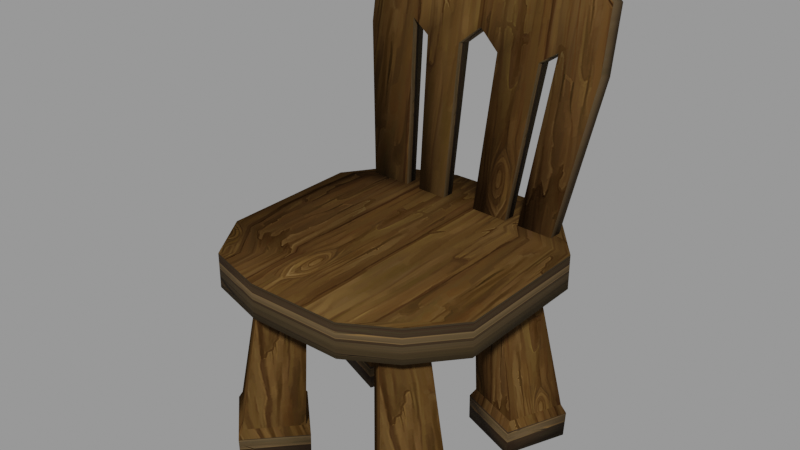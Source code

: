 # Source: Chair_1.blend  (saved by Blender 3.2.14; exported with 4.5.12 LTS)
import bpy
from mathutils import Matrix  # noqa: F401  (used for matrix-valued properties, if any)

bpy.ops.wm.read_factory_settings(use_empty=True)
scene = bpy.context.scene
scene.name = 'blend_export'

# ---- images (referenced by path relative to the original .blend; pixels are not part of the script)
import os
ASSET_DIR = os.environ.get("B2B_ASSET_DIR", "")  # directory of the original .blend (textures are referenced by path, not embedded)
HERE = os.path.dirname(os.path.abspath(__file__))  # packed textures are extracted next to this script under _unpacked/

def load_image(name, relpath, width, height, colorspace="sRGB"):
    """Load a texture the original file referenced (path relative to the .blend, or extracted next to this script)."""
    p = next((c for c in (os.path.join(HERE, relpath), os.path.join(ASSET_DIR, relpath)) if relpath and os.path.exists(c)), "")
    if p:
        img = bpy.data.images.load(p, check_existing=True)
        img.name = name
    else:  # same state as the original file: an image datablock whose file is absent (Cycles renders it pink)
        img = bpy.data.images.new(name, width, height)
        img.source = "FILE"
        img.filepath = "//" + (relpath or name)
    img.colorspace_settings.name = colorspace
    return img
img_normal_png = load_image('Normal.png', '_unpacked/Normal.b7212627.png', 512, 512, 'sRGB')
img_wood_03_p6_png_001 = load_image('wood_03_p6.png.001', '_unpacked/wood_03_p6.aa148e80.png', 512, 512, 'sRGB')

# ---- materials (node trees are filled in below, after node groups)
mat_wooden_chair = bpy.data.materials.new('Wooden Chair')
mat_wooden_chair.use_transparent_shadow = False
mat_wooden_chair_2 = bpy.data.materials.new('Wooden Chair 2')
mat_wooden_chair_2.use_transparent_shadow = False

# ---- material node trees
mat_wooden_chair.use_nodes = True; mat_wooden_chair.node_tree.nodes.clear()
_N = mat_wooden_chair.node_tree.nodes; _L = mat_wooden_chair.node_tree.links
n0 = _N.new('ShaderNodeBsdfPrincipled'); n0.name = 'Principled BSDF'; n0.location = (10, 300)
n0.distribution = 'GGX'
n0.subsurface_method = 'RANDOM_WALK_SKIN'
n0.inputs[2].default_value = 0.7727
n0.inputs[3].default_value = 1.45
n0.inputs[13].default_value = 0.0
n0.inputs[27].default_value = (0.0, 0.0, 0.0, 1.0)
n0.inputs[28].default_value = 1.0
n1 = _N.new('ShaderNodeOutputMaterial'); n1.name = 'Material Output'; n1.location = (300, 300)
n2 = _N.new('ShaderNodeTexImage'); n2.name = 'Image Texture'; n2.location = (-322, 128)
n2.image = img_normal_png
_L.new(n0.outputs[0], n1.inputs[0])
_L.new(n2.outputs[0], n0.inputs[0])
n1.is_active_output = True
mat_wooden_chair_2.use_nodes = True; mat_wooden_chair_2.node_tree.nodes.clear()
_N = mat_wooden_chair_2.node_tree.nodes; _L = mat_wooden_chair_2.node_tree.links
n0 = _N.new('ShaderNodeBsdfPrincipled'); n0.name = 'Principled BSDF'; n0.location = (10, 300)
n0.distribution = 'GGX'
n0.subsurface_method = 'RANDOM_WALK_SKIN'
n0.inputs[2].default_value = 0.8223
n0.inputs[3].default_value = 1.45
n0.inputs[13].default_value = 0.08264
n0.inputs[27].default_value = (0.0, 0.0, 0.0, 1.0)
n0.inputs[28].default_value = 1.0
n1 = _N.new('ShaderNodeOutputMaterial'); n1.name = 'Material Output'; n1.location = (300, 300)
n2 = _N.new('ShaderNodeTexImage'); n2.name = 'Image Texture'; n2.location = (-410, 152)
n2.image = img_wood_03_p6_png_001
_L.new(n0.outputs[0], n1.inputs[0])
_L.new(n2.outputs[0], n0.inputs[0])
n1.is_active_output = True

# ---- meshes
me_cube_004 = bpy.data.meshes.new('Cube.004')
me_cube_004.from_pydata([(0.7732, 0.5544, -0.2373), (0.7732, 0.5544, 0.03471), (0.8003, -1.307, -0.2373), (0.8003, -1.307, 0.03471), (-0.792, 0.5396, -0.2373), (-0.792, 0.5396, 0.03471), (-0.7961, -1.378, -0.2373), (-0.7961, -1.378, 0.03471), (1.094, -0.9595, -0.2373), (1.094, -0.3989, -0.2373), (1.094, 0.1618, -0.2373), (1.094, 0.1618, 0.03471), (1.094, -0.3989, 0.03471), (1.094, -0.9595, 0.03471), (-1.06, 0.1618, -0.2373), (-1.06, -0.3989, -0.2373), (-1.06, -0.9595, -0.2373), (-1.06, -0.9595, 0.03471), (-1.06, -0.3989, 0.03471), (-1.06, 0.1618, 0.03471), (-0.3126, -1.52, -0.2373), (0.4349, -1.52, -0.2373), (0.4349, -1.52, 0.03471), (-0.3126, -1.52, 0.03471), (0.4349, 0.7224, -0.2373), (-0.3126, 0.7224, -0.2373), (-0.3126, 0.7224, 0.03471), (0.4349, 0.7224, 0.03471), (0.4349, -0.9595, 0.03471), (-0.3126, -0.9595, 0.03471), (0.4349, -0.3989, 0.03471), (-0.3126, -0.3989, 0.03471), (0.4349, 0.1618, 0.03471), (-0.3126, 0.1618, 0.03471), (-0.3126, -0.9595, -0.2373), (0.4349, -0.9595, -0.2373), (-0.3126, -0.3989, -0.2373), (0.4349, -0.3989, -0.2373), (-0.3126, 0.1618, -0.2373), (0.4349, 0.1618, -0.2373), (0.4974, 0.6336, -1.723), (0.4073, 0.415, -0.08149), (0.9947, 0.4387, -1.722), (0.6897, 0.3025, -0.08988), (0.3026, 0.1364, -1.709), (0.2946, 0.1328, -0.09317), (0.7999, -0.05843, -1.708), (0.577, 0.0203, -0.1016), (0.4965, 0.6447, -1.515), (1.002, 0.4466, -1.514), (0.8041, -0.05875, -1.499), (0.2985, 0.1393, -1.5), (0.516, 0.6031, -1.444), (0.9593, 0.4295, -1.443), (0.7857, -0.01359, -1.43), (0.3424, 0.1601, -1.431), (0.662, -1.395, -1.72), (0.4938, -1.172, -0.08149), (0.2728, -1.029, -1.713), (0.2711, -0.9648, -0.08988), (1.028, -1.006, -1.719), (0.7008, -0.9493, -0.09317), (0.6386, -0.64, -1.711), (0.4781, -0.7424, -0.1016), (0.6641, -1.404, -1.511), (0.2684, -1.032, -1.504), (0.6402, -0.6361, -1.502), (1.036, -1.008, -1.51), (0.6632, -1.357, -1.441), (0.3163, -1.031, -1.434), (0.6423, -0.6842, -1.433), (0.9892, -1.01, -1.44), (-0.8675, 0.6229, -1.723), (-0.6575, 0.4148, -0.08135), (-0.3702, 0.4281, -1.722), (-0.3751, 0.3023, -0.08974), (-1.062, 0.1258, -1.709), (-0.7703, 0.1326, -0.09303), (-0.565, -0.06908, -1.708), (-0.4879, 0.02012, -0.1014), (-0.8684, 0.634, -1.515), (-0.3628, 0.436, -1.514), (-0.5608, -0.0694, -1.499), (-1.066, 0.1287, -1.5), (-0.8488, 0.5925, -1.444), (-0.4056, 0.4188, -1.443), (-0.5792, -0.02424, -1.43), (-1.022, 0.1494, -1.431), (-0.7028, -1.406, -1.72), (-0.5711, -1.172, -0.08135), (-1.092, -1.04, -1.712), (-0.7938, -0.965, -0.08974), (-0.3371, -1.016, -1.719), (-0.364, -0.9495, -0.09303), (-0.7263, -0.6507, -1.711), (-0.5867, -0.7426, -0.1014), (-0.7008, -1.414, -1.511), (-1.096, -1.042, -1.504), (-0.7247, -0.6468, -1.502), (-0.329, -1.019, -1.51), (-0.7016, -1.368, -1.441), (-1.049, -1.042, -1.434), (-0.7226, -0.6949, -1.433), (-0.3757, -1.021, -1.44), (1.03, 0.5672, 1.714), (0.8272, 0.2556, -0.1335), (-1.043, 0.6407, 1.69), (-0.8155, 0.3139, -0.1521), (-1.038, 0.7616, 1.669), (1.035, 0.6881, 1.692), (0.8308, 0.3514, -0.1508), (-0.8119, 0.4097, -0.1694), (-0.6384, 0.6705, 1.94), (-0.005841, 0.6481, 1.947), (0.6752, 0.624, 1.955), (0.5469, 0.2656, -0.1367), (-0.494, 0.3025, -0.1485), (-0.6339, 0.7914, 1.919), (-0.001308, 0.769, 1.926), (0.6797, 0.7448, 1.933), (0.5505, 0.3614, -0.1539), (-0.4904, 0.3983, -0.1657), (1.031, 0.5268, 1.489), (1.033, 0.4779, 1.217), (-1.04, 0.5514, 1.194), (-1.042, 0.6003, 1.466), (1.036, 0.6477, 1.467), (1.037, 0.5988, 1.196), (-1.036, 0.6723, 1.172), (-1.037, 0.7212, 1.444), (0.6829, 0.6295, 1.293), (0.6821, 0.6602, 1.463), (0.001626, 0.6619, 1.331), (0.001009, 0.6844, 1.456), (-0.6307, 0.6768, 1.281), (-0.6315, 0.7068, 1.449), (0.6775, 0.5394, 1.485), (0.6784, 0.5086, 1.314), (-0.003524, 0.5635, 1.478), (-0.002907, 0.541, 1.352), (-0.6361, 0.5859, 1.47), (-0.6352, 0.5559, 1.303), (0.5283, 0.6292, 1.953), (0.4305, 0.2697, -0.138), (0.5328, 0.7501, 1.932), (0.4341, 0.3655, -0.1553), (0.5306, 0.5446, 1.484), (0.5319, 0.4956, 1.212), (0.5351, 0.6655, 1.462), (0.5365, 0.6165, 1.19), (0.1443, 0.2798, -0.1413), (0.1479, 0.3756, -0.1585), (0.174, 0.6783, 1.458), (0.1753, 0.6293, 1.186), (0.1672, 0.642, 1.949), (0.1717, 0.7629, 1.928), (0.1695, 0.5574, 1.479), (0.1708, 0.5084, 1.208), (-0.183, 0.6544, 1.945), (-0.1332, 0.2897, -0.1444), (-0.1785, 0.7753, 1.924), (-0.1296, 0.3855, -0.1616), (-0.1807, 0.5698, 1.475), (-0.1794, 0.5209, 1.204), (-0.1762, 0.6907, 1.454), (-0.1748, 0.6417, 1.182), (-0.3698, 0.2981, -0.1471), (-0.3662, 0.3939, -0.1643), (-0.4747, 0.7013, 1.45), (-0.4734, 0.6523, 1.179), (-0.4816, 0.665, 1.942), (-0.477, 0.7859, 1.92), (-0.4792, 0.5804, 1.472), (-0.4779, 0.5314, 1.2)], [], [(8, 13, 3, 2), (20, 23, 7, 6), (14, 19, 5, 4), (24, 27, 1, 0), (38, 14, 4, 25), (32, 11, 1, 27), (22, 3, 13, 28), (28, 13, 12, 30), (30, 12, 11, 32), (20, 6, 16, 34), (34, 16, 15, 36), (36, 15, 14, 38), (6, 7, 17, 16), (16, 17, 18, 15), (15, 18, 19, 14), (0, 1, 11, 10), (10, 11, 12, 9), (9, 12, 13, 8), (9, 37, 39, 10), (37, 36, 38, 39), (8, 35, 37, 9), (35, 34, 36, 37), (2, 21, 35, 8), (21, 20, 34, 35), (18, 31, 33, 19), (31, 30, 32, 33), (17, 29, 31, 18), (29, 28, 30, 31), (7, 23, 29, 17), (23, 22, 28, 29), (19, 33, 26, 5), (33, 32, 27, 26), (10, 39, 24, 0), (39, 38, 25, 24), (4, 5, 26, 25), (25, 26, 27, 24), (2, 3, 22, 21), (21, 22, 23, 20), (52, 41, 43, 53), (53, 43, 47, 54), (54, 47, 45, 55), (55, 45, 41, 52), (42, 46, 44, 40), (47, 43, 41, 45), (44, 51, 48, 40), (46, 50, 51, 44), (42, 49, 50, 46), (40, 48, 49, 42), (51, 55, 52, 48), (50, 54, 55, 51), (49, 53, 54, 50), (48, 52, 53, 49), (68, 57, 59, 69), (69, 59, 63, 70), (70, 63, 61, 71), (71, 61, 57, 68), (58, 62, 60, 56), (63, 59, 57, 61), (60, 67, 64, 56), (62, 66, 67, 60), (58, 65, 66, 62), (56, 64, 65, 58), (67, 71, 68, 64), (66, 70, 71, 67), (65, 69, 70, 66), (64, 68, 69, 65), (84, 73, 75, 85), (85, 75, 79, 86), (86, 79, 77, 87), (87, 77, 73, 84), (74, 78, 76, 72), (79, 75, 73, 77), (76, 83, 80, 72), (78, 82, 83, 76), (74, 81, 82, 78), (72, 80, 81, 74), (83, 87, 84, 80), (82, 86, 87, 83), (81, 85, 86, 82), (80, 84, 85, 81), (100, 89, 91, 101), (101, 91, 95, 102), (102, 95, 93, 103), (103, 93, 89, 100), (90, 94, 92, 88), (95, 91, 89, 93), (92, 99, 96, 88), (94, 98, 99, 92), (90, 97, 98, 94), (88, 96, 97, 90), (99, 103, 100, 96), (98, 102, 103, 99), (97, 101, 102, 98), (96, 100, 101, 97), (141, 124, 107, 116), (134, 121, 111, 128), (125, 106, 108, 129), (123, 105, 110, 127), (116, 107, 111, 121), (114, 104, 109, 119), (106, 112, 117, 108), (158, 113, 118, 160), (142, 114, 119, 144), (105, 115, 120, 110), (127, 110, 120, 130), (123, 137, 115, 105), (170, 112, 140, 172), (172, 140, 141, 173), (154, 113, 138, 156), (156, 138, 139, 157), (104, 114, 136, 122), (122, 136, 137, 123), (171, 168, 135, 117), (168, 169, 134, 135), (155, 152, 133, 118), (152, 153, 132, 133), (109, 126, 131, 119), (126, 127, 130, 131), (104, 122, 126, 109), (122, 123, 127, 126), (107, 124, 128, 111), (124, 125, 129, 128), (117, 135, 129, 108), (135, 134, 128, 129), (112, 106, 125, 140), (140, 125, 124, 141), (131, 130, 149, 148), (119, 131, 148, 144), (136, 146, 147, 137), (114, 142, 146, 136), (154, 142, 144, 155), (113, 154, 155, 118), (148, 149, 153, 152), (144, 148, 152, 155), (146, 156, 157, 147), (142, 154, 156, 146), (147, 157, 150, 143), (149, 145, 151, 153), (143, 150, 151, 145), (133, 132, 165, 164), (118, 133, 164, 160), (138, 162, 163, 139), (113, 158, 162, 138), (170, 158, 160, 171), (112, 170, 171, 117), (164, 165, 169, 168), (160, 164, 168, 171), (162, 172, 173, 163), (158, 170, 172, 162), (163, 173, 166, 159), (165, 161, 167, 169), (159, 166, 167, 161), (153, 157, 139, 132), (163, 165, 132, 139), (163, 159, 161, 165), (157, 153, 151, 150), (147, 143, 145, 149), (121, 134, 141, 116), (173, 169, 167, 166), (120, 115, 137, 130), (147, 149, 130, 137), (169, 173, 141, 134)])
me_cube_004.polygons.foreach_set('use_smooth', [True] * 162)
me_cube_004.polygons.foreach_set('material_index', [1, 1, 1, 1, 0, 0, 0, 0, 0, 0, 0, 0, 1, 1, 1, 1, 1, 1, 0, 0, 0, 0, 0, 0, 0, 0, 0, 0, 0, 0, 0, 0, 0, 0, 1, 1, 1, 1, 0, 0, 0, 0, 0, 0, 1, 1, 1, 1, 0, 0, 0, 0, 0, 0, 0, 0, 0, 0, 1, 1, 1, 1, 0, 0, 0, 0, 0, 0, 0, 0, 0, 0, 1, 1, 1, 1, 0, 0, 0, 0, 0, 0, 0, 0, 0, 0, 1, 1, 1, 1, 0, 0, 0, 0, 0, 0, 1, 1, 1, 1, 1, 1, 1, 1, 0, 0, 0, 0, 0, 0, 0, 0, 1, 1, 1, 1, 1, 1, 1, 1, 1, 1, 1, 1, 0, 0, 1, 1, 0, 0, 1, 1, 1, 1, 0, 0, 0, 0, 1, 1, 1, 0, 0, 1, 1, 1, 1, 0, 0, 0, 0, 1, 1, 1, 1, 1, 1, 1, 1, 1, 1, 1])
_k = set([(52, 53), (52, 55), (53, 54), (54, 55), (68, 69), (68, 71), (69, 70), (70, 71), (84, 85), (84, 87), (85, 86), (86, 87), (100, 101), (100, 103), (101, 102), (102, 103)])
me_cube_004.attributes.new('sharp_edge', 'BOOLEAN', 'EDGE').data.foreach_set('value', [ (min(e.vertices), max(e.vertices)) in _k for e in me_cube_004.edges])
_uv = me_cube_004.uv_layers.new(name='UVMap')
_uv.uv.foreach_set('vector', [0.236, 0.5382, 0.2364, 0.3396, 0.2861, 0.3398, 0.2856, 0.5383, 0.418, 0.5386, 0.4184, 0.34, 0.4846, 0.3402, 0.4842, 0.5387, 0.6331, 0.539, 0.6335, 0.3405, 0.6831, 0.3406, 0.6827, 0.5392, 0.8151, 0.5394, 0.8155, 0.3409, 0.8817, 0.341, 0.8812, 0.5396, 0.2917, 0.6875, 0.375, 0.6875, 0.375, 0.75, 0.2917, 0.75, 0.5983, 0.7304, 0.869, 0.7304, 0.869, 0.9335, 0.5983, 0.9335, 0.5983, 0.1212, 0.869, 0.1212, 0.869, 0.3243, 0.5983, 0.3243, 0.5983, 0.3243, 0.869, 0.3243, 0.869, 0.5273, 0.5983, 0.5273, 0.5983, 0.5273, 0.869, 0.5273, 0.869, 0.7304, 0.5983, 0.7304, 0.2917, 0.5, 0.375, 0.5, 0.375, 0.5625, 0.2917, 0.5625, 0.2917, 0.5625, 0.375, 0.5625, 0.375, 0.625, 0.2917, 0.625, 0.2917, 0.625, 0.375, 0.625, 0.375, 0.6875, 0.2917, 0.6875, 0.4842, 0.5387, 0.4846, 0.3402, 0.5342, 0.3403, 0.5338, 0.5388, 0.5338, 0.5388, 0.5342, 0.3403, 0.5839, 0.3404, 0.5834, 0.5389, 0.5834, 0.5389, 0.5839, 0.3404, 0.6335, 0.3405, 0.6331, 0.539, 0.08708, 0.5379, 0.08751, 0.3393, 0.1371, 0.3394, 0.1367, 0.538, 0.1367, 0.538, 0.1371, 0.3394, 0.1868, 0.3395, 0.1864, 0.5381, 0.1864, 0.5381, 0.1868, 0.3395, 0.2364, 0.3396, 0.236, 0.5382, 0.125, 0.625, 0.2083, 0.625, 0.2083, 0.6875, 0.125, 0.6875, 0.2083, 0.625, 0.2917, 0.625, 0.2917, 0.6875, 0.2083, 0.6875, 0.125, 0.5625, 0.2083, 0.5625, 0.2083, 0.625, 0.125, 0.625, 0.2083, 0.5625, 0.2917, 0.5625, 0.2917, 0.625, 0.2083, 0.625, 0.125, 0.5, 0.2083, 0.5, 0.2083, 0.5625, 0.125, 0.5625, 0.2083, 0.5, 0.2917, 0.5, 0.2917, 0.5625, 0.2083, 0.5625, 0.05677, 0.5273, 0.3275, 0.5273, 0.3275, 0.7304, 0.05677, 0.7304, 0.3275, 0.5273, 0.5983, 0.5273, 0.5983, 0.7304, 0.3275, 0.7304, 0.05677, 0.3243, 0.3275, 0.3243, 0.3275, 0.5273, 0.05677, 0.5273, 0.3275, 0.3243, 0.5983, 0.3243, 0.5983, 0.5273, 0.3275, 0.5273, 0.05677, 0.1212, 0.3275, 0.1212, 0.3275, 0.3243, 0.05677, 0.3243, 0.3275, 0.1212, 0.5983, 0.1212, 0.5983, 0.3243, 0.3275, 0.3243, 0.05677, 0.7304, 0.3275, 0.7304, 0.3275, 0.9335, 0.05677, 0.9335, 0.3275, 0.7304, 0.5983, 0.7304, 0.5983, 0.9335, 0.3275, 0.9335, 0.125, 0.6875, 0.2083, 0.6875, 0.2083, 0.75, 0.125, 0.75, 0.2083, 0.6875, 0.2917, 0.6875, 0.2917, 0.75, 0.2083, 0.75, 0.6827, 0.5392, 0.6831, 0.3406, 0.7493, 0.3408, 0.7489, 0.5393, 0.7489, 0.5393, 0.7493, 0.3408, 0.8155, 0.3409, 0.8151, 0.5394, 0.2856, 0.5383, 0.2861, 0.3398, 0.3522, 0.3399, 0.3518, 0.5384, 0.3518, 0.5384, 0.3522, 0.3399, 0.4184, 0.34, 0.418, 0.5386, 0.2951, 0.2763, 0.3434, 0.94, 0.218, 0.9362, 0.09831, 0.2768, 0.2955, 0.2768, 0.3519, 0.9362, 0.4772, 0.9311, 0.4923, 0.2825, 0.1754, 0.2825, 0.2681, 0.9311, 0.3934, 0.9348, 0.3722, 0.282, 0.4152, 0.282, 0.4273, 0.9348, 0.302, 0.94, 0.2184, 0.2763, 0.4398, 0.6474, 0.4657, 0.731, 0.5318, 0.7051, 0.5059, 0.6215, 0.2681, 0.9275, 0.218, 0.7437, 0.3434, 0.6937, 0.3934, 0.8776, 0.3925, 0.3423, 0.3912, 0.4351, 0.1668, 0.4286, 0.1717, 0.3359, 0.1359, 0.3428, 0.134, 0.4356, 0.3585, 0.4351, 0.3567, 0.3423, 0.2582, 0.3364, 0.2547, 0.4291, 0.4791, 0.4356, 0.479, 0.3428, 0.2702, 0.3359, 0.2706, 0.4286, 0.04609, 0.4291, 0.04938, 0.3364, 0.3912, 0.4351, 0.382, 0.4656, 0.1852, 0.4599, 0.1668, 0.4286, 0.134, 0.4356, 0.1422, 0.4661, 0.339, 0.4656, 0.3585, 0.4351, 0.2547, 0.4291, 0.2623, 0.4604, 0.4591, 0.4661, 0.4791, 0.4356, 0.2706, 0.4286, 0.2619, 0.4599, 0.06511, 0.4604, 0.04609, 0.4291, 0.2297, 0.2777, 0.305, 0.94, 0.4039, 0.9362, 0.3838, 0.2807, 0.7995, 0.2826, 0.7701, 0.9382, 0.6713, 0.933, 0.6455, 0.2831, 0.239, 0.2811, 0.3119, 0.9311, 0.2131, 0.9348, 0.08502, 0.2781, 0.7902, 0.2801, 0.7632, 0.9367, 0.8619, 0.9419, 0.9442, 0.2796, 0.3808, 0.2311, 0.3464, 0.1945, 0.3097, 0.2289, 0.3442, 0.2656, 0.3947, 0.02051, 0.4142, 0.04147, 0.3932, 0.06097, 0.3737, 0.04001, 0.755, 0.3399, 0.756, 0.4326, 0.9317, 0.4321, 0.9278, 0.3394, 0.2075, 0.3413, 0.2068, 0.4341, 0.03108, 0.4307, 0.03468, 0.3379, 0.7655, 0.3428, 0.7666, 0.4355, 0.5909, 0.436, 0.5926, 0.3433, 0.1971, 0.3374, 0.1962, 0.4301, 0.3718, 0.4336, 0.3699, 0.3408, 0.756, 0.4326, 0.757, 0.4637, 0.911, 0.4632, 0.9317, 0.4321, 0.2068, 0.4341, 0.2058, 0.4647, 0.05181, 0.4617, 0.03108, 0.4307, 0.7666, 0.4355, 0.7663, 0.4662, 0.6123, 0.4667, 0.5909, 0.436, 0.1962, 0.4301, 0.1965, 0.4613, 0.3506, 0.4643, 0.3718, 0.4336, 0.7566, 0.2783, 0.6716, 0.942, 0.5462, 0.9383, 0.5598, 0.2787, 0.3003, 0.2768, 0.352, 0.9363, 0.4773, 0.9311, 0.497, 0.2825, 0.6369, 0.2844, 0.5963, 0.9331, 0.7217, 0.9368, 0.8337, 0.284, 0.4199, 0.2821, 0.4273, 0.9348, 0.3021, 0.94, 0.2232, 0.2764, 0.4412, 0.6459, 0.4671, 0.7295, 0.5332, 0.7036, 0.5073, 0.62, 0.5963, 0.9296, 0.5462, 0.7457, 0.6716, 0.6957, 0.7217, 0.8796, 0.3972, 0.3424, 0.3959, 0.4351, 0.1715, 0.4286, 0.1764, 0.336, 0.5973, 0.3448, 0.5955, 0.4376, 0.82, 0.4371, 0.8181, 0.3443, 0.263, 0.3364, 0.2594, 0.4291, 0.4838, 0.4356, 0.4837, 0.3428, 0.7317, 0.3379, 0.732, 0.4306, 0.5076, 0.4311, 0.5108, 0.3384, 0.3959, 0.4351, 0.3867, 0.4656, 0.19, 0.4599, 0.1715, 0.4286, 0.5955, 0.4376, 0.6037, 0.468, 0.8005, 0.4676, 0.82, 0.4371, 0.2594, 0.4291, 0.2671, 0.4604, 0.4638, 0.4661, 0.4838, 0.4356, 0.732, 0.4306, 0.7234, 0.4619, 0.5266, 0.4623, 0.5076, 0.4311, 0.6912, 0.2797, 0.6332, 0.942, 0.7321, 0.9383, 0.8452, 0.2827, 0.8042, 0.2827, 0.7701, 0.9383, 0.6714, 0.9331, 0.6502, 0.2831, 0.7005, 0.2831, 0.6402, 0.9331, 0.5413, 0.9368, 0.5465, 0.2801, 0.7949, 0.2801, 0.7633, 0.9368, 0.862, 0.942, 0.9489, 0.2797, 0.5095, 0.2321, 0.475, 0.1955, 0.4383, 0.2299, 0.4728, 0.2666, 0.4951, 0.02053, 0.5146, 0.04149, 0.4936, 0.06099, 0.4741, 0.04003, 0.7597, 0.3399, 0.7607, 0.4326, 0.9364, 0.4321, 0.9326, 0.3394, 0.669, 0.3433, 0.6682, 0.4361, 0.4926, 0.4326, 0.4962, 0.3399, 0.7702, 0.3428, 0.7713, 0.4355, 0.5956, 0.4361, 0.5974, 0.3433, 0.6585, 0.3394, 0.6576, 0.4321, 0.8333, 0.4355, 0.8314, 0.3428, 0.7607, 0.4326, 0.7617, 0.4637, 0.9157, 0.4632, 0.9364, 0.4321, 0.6682, 0.4361, 0.6673, 0.4667, 0.5133, 0.4637, 0.4926, 0.4326, 0.7713, 0.4355, 0.771, 0.4663, 0.617, 0.4667, 0.5956, 0.4361, 0.6576, 0.4321, 0.658, 0.4632, 0.812, 0.4663, 0.8333, 0.4355, 0.7053, 0.6416, 0.8445, 0.6049, 0.7691, 0.1359, 0.6588, 0.136, 0.7568, 0.8866, 0.7016, 0.2869, 0.8325, 0.2867, 0.922, 0.8431, 0.1859, 1.0, 0.0, 1.0, 0.0, 1.0, 0.1859, 1.0, 0.5192, 0.0, 1.0, 0.0, 1.0, 0.0, 0.5192, 0.0, 1.0, 0.7543, 1.0, 1.0, 1.0, 1.0, 1.0, 0.7543, 0.0, 0.2543, 0.0, 0.0, 0.0, 0.0, 0.0, 0.2543, 0.0, 1.0, 0.0, 0.7543, 0.0, 0.7543, 0.0, 1.0, 0.0, 0.5534, 0.0, 0.5043, 0.0, 0.5043, 0.0, 0.5534, 0.0, 0.3102, 0.0, 0.2543, 0.0, 0.2543, 0.0, 0.3102, 1.0, 0.0, 1.0, 0.2543, 1.0, 0.2543, 1.0, 0.0, 0.07788, 0.8442, 0.1637, 0.2876, 0.2778, 0.2874, 0.222, 0.8858, 0.133, 0.6059, 0.2544, 0.6409, 0.3015, 0.1365, 0.2053, 0.1366, 0.6518, 0.8637, 0.7056, 0.8636, 0.7054, 0.6999, 0.6515, 0.6999, 0.6515, 0.6999, 0.7054, 0.6999, 0.7053, 0.6416, 0.6514, 0.6052, 0.4291, 0.864, 0.4885, 0.8639, 0.4883, 0.7001, 0.4289, 0.7002, 0.4289, 0.7002, 0.4883, 0.7001, 0.4882, 0.6565, 0.4288, 0.6055, 0.1332, 0.7788, 0.2547, 0.8642, 0.2545, 0.7005, 0.1331, 0.7006, 0.1331, 0.7006, 0.2545, 0.7005, 0.2544, 0.6409, 0.133, 0.6059, 0.8391, 0.9465, 0.8374, 0.6255, 0.9405, 0.6249, 0.9422, 0.9459, 0.8374, 0.6255, 0.8344, 0.04999, 0.9375, 0.04945, 0.9405, 0.6249, 0.4128, 0.9487, 0.4111, 0.6277, 0.5089, 0.6272, 0.5106, 0.9482, 0.4111, 0.6277, 0.4081, 0.05224, 0.5058, 0.05172, 0.5089, 0.6272, -0.3601, 0.9528, -0.3618, 0.6318, 0.07725, 0.6295, 0.07894, 0.9505, -0.3618, 0.6318, -0.3648, 0.05631, 0.07421, 0.054, 0.07725, 0.6295, 0.0, 0.0, 0.1859, 0.0, 0.1859, 0.0, 0.0, 0.0, 0.1859, 0.0, 0.5192, 0.0, 0.5192, 0.0, 0.1859, 0.0, 1.0, 1.0, 0.5192, 1.0, 0.5192, 1.0, 1.0, 1.0, 0.5192, 1.0, 0.1859, 1.0, 0.1859, 1.0, 0.5192, 1.0, 0.9422, 0.9459, 0.9405, 0.6249, 1.365, 0.6227, 1.366, 0.9437, 0.9405, 0.6249, 0.9375, 0.04945, 1.362, 0.04721, 1.365, 0.6227, 0.7056, 0.8636, 0.8447, 0.7779, 0.8446, 0.6997, 0.7054, 0.6999, 0.7054, 0.6999, 0.8446, 0.6997, 0.8445, 0.6049, 0.7053, 0.6416, 0.07725, 0.6295, 0.07421, 0.054, 0.1708, 0.05349, 0.1738, 0.629, 0.07894, 0.9505, 0.07725, 0.6295, 0.1738, 0.629, 0.1755, 0.95, 0.2545, 0.7005, 0.3049, 0.7004, 0.3048, 0.6057, 0.2544, 0.6409, 0.2547, 0.8642, 0.3052, 0.8642, 0.3049, 0.7004, 0.2545, 0.7005, 0.0, 0.4477, 0.0, 0.3102, 0.0, 0.3102, 0.0, 0.4477, 0.0, 0.5043, 0.0, 0.4477, 0.0, 0.4477, 0.0, 0.5043, 0.1738, 0.629, 0.1708, 0.05349, 0.4081, 0.05224, 0.4111, 0.6277, 0.1755, 0.95, 0.1738, 0.629, 0.4111, 0.6277, 0.4128, 0.9487, 0.3049, 0.7004, 0.4289, 0.7002, 0.4288, 0.6055, 0.3048, 0.6057, 0.3052, 0.8642, 0.4291, 0.864, 0.4289, 0.7002, 0.3049, 0.7004, 0.3048, 0.6057, 0.4288, 0.6055, 0.4397, 0.1363, 0.3415, 0.1364, 0.2817, 0.844, 0.3252, 0.2874, 0.4417, 0.2872, 0.4288, 0.8438, 1.0, 0.3102, 1.0, 0.4477, 1.0, 0.4477, 1.0, 0.3102, 0.5089, 0.6272, 0.5058, 0.05172, 0.5905, 0.05128, 0.5936, 0.6268, 0.5106, 0.9482, 0.5089, 0.6272, 0.5936, 0.6268, 0.5953, 0.9478, 0.4883, 0.7001, 0.5491, 0.7001, 0.5489, 0.6053, 0.4882, 0.6565, 0.4885, 0.8639, 0.5493, 0.8638, 0.5491, 0.7001, 0.4883, 0.7001, 0.0, 0.6946, 0.0, 0.5534, 0.0, 0.5534, 0.0, 0.6946, 0.0, 0.7543, 0.0, 0.6946, 0.0, 0.6946, 0.0, 0.7543, 0.5936, 0.6268, 0.5905, 0.05128, 0.8344, 0.04999, 0.8374, 0.6255, 0.5953, 0.9478, 0.5936, 0.6268, 0.8374, 0.6255, 0.8391, 0.9465, 0.5491, 0.7001, 0.6515, 0.6999, 0.6514, 0.6052, 0.5489, 0.6053, 0.5493, 0.8638, 0.6518, 0.8637, 0.6515, 0.6999, 0.5491, 0.7001, 0.5489, 0.6053, 0.6514, 0.6052, 0.6161, 0.1361, 0.5349, 0.1362, 0.5714, 0.8436, 0.5547, 0.2871, 0.651, 0.2869, 0.6929, 0.8434, 1.0, 0.5534, 1.0, 0.6946, 1.0, 0.6946, 1.0, 0.5534, 0.2858, 0.3965, 0.2839, 0.4576, 0.3701, 0.4597, 0.372, 0.3986, 0.4581, 0.463, 0.46, 0.4019, 0.372, 0.3986, 0.3701, 0.4597, 0.7563, 0.4064, 0.07616, 0.4036, 0.0755, 0.452, 0.7555, 0.4675, 0.7566, 0.4067, 0.7557, 0.4679, 0.07568, 0.4523, 0.07634, 0.4038, 0.7568, 0.4071, 0.07652, 0.4041, 0.07587, 0.4525, 0.756, 0.4682, 0.07527, 0.4517, 0.8081, 0.4679, 0.8089, 0.4067, 0.07592, 0.4033, 0.7561, 0.4062, 0.7553, 0.4673, 0.07535, 0.4518, 0.076, 0.4034, 0.345, 0.1362, 0.3784, 0.1365, 0.3783, 0.6409, 0.3362, 0.6405, 0.813, 0.4017, 0.7518, 0.4013, 0.7509, 0.4743, 0.812, 0.4748, 0.6085, 0.4066, 0.6066, 0.4677, 0.6847, 0.4696, 0.6866, 0.4086])
me_cube_004.materials.append(mat_wooden_chair)
me_cube_004.materials.append(mat_wooden_chair_2)
me_cube_004.update()

# ---- objects
ob_chair = bpy.data.objects.new('Chair', me_cube_004)

# ---- transforms, parenting, visibility, modifiers, constraints
ob_chair.location = (0.02402, 8.701e-08, 1.736)

# ---- collection membership
scene.collection.objects.link(ob_chair)

# ---- scene / render settings (as saved in the file)
scene.frame_start = 1; scene.frame_end = 250; scene.frame_set(1)
scene.render.engine = 'BLENDER_EEVEE_NEXT'
scene.render.image_settings.exr_codec = 'NONE'
scene.render.simplify_subdivision_render = 0
scene.render.simplify_child_particles_render = 0.0
scene.cycles.sampling_pattern = 'TABULATED_SOBOL'
scene.cycles.use_light_tree = False
scene.view_settings.view_transform = 'Filmic'
bpy.context.view_layer.update()

# ---- added for rendering (the .blend has no active camera and no usable light): camera, sun + grey world if the file has none
cam_auto = bpy.data.cameras.new('AutoCamera')
cam_auto.lens = 50.0
cam_auto.sensor_width = 36.0
cam_auto.clip_end = 1000.0
ob_auto_camera = bpy.data.objects.new('AutoCamera', cam_auto)
scene.collection.objects.link(ob_auto_camera)
ob_auto_camera.location = (4.52457, -5.76647, 5.45321)
ob_auto_camera.rotation_euler = (1.09748, -7.21219e-08, 0.694738)
scene.camera = ob_auto_camera
light_auto_sun = bpy.data.lights.new('AutoSun', 'SUN')
light_auto_sun.energy = 3.0
light_auto_sun.angle = 0.0523599
ob_auto_sun = bpy.data.objects.new('AutoSun', light_auto_sun)
scene.collection.objects.link(ob_auto_sun)
ob_auto_sun.rotation_euler = (0.872665, 0.174533, 0.523599)
if scene.world is None:
    world_auto = bpy.data.worlds.new('AutoWorld')
    world_auto.color = (0.3, 0.3, 0.3)
    scene.world = world_auto
bpy.context.view_layer.update()
